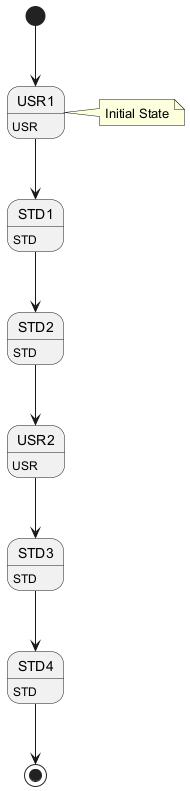

The diagram above was rendered by PlantUML. Its source (embedded in the PNG):
@startuml
state USR1: USR
state STD1: STD
state STD2: STD
state USR2: USR
state STD3: STD
state STD4: STD
[*] --> USR1
USR1 --> STD1
STD1 --> STD2
STD2 --> USR2
USR2 --> STD3
STD3 --> STD4
STD4 --> [*]
note right of USR1: Initial State
@enduml